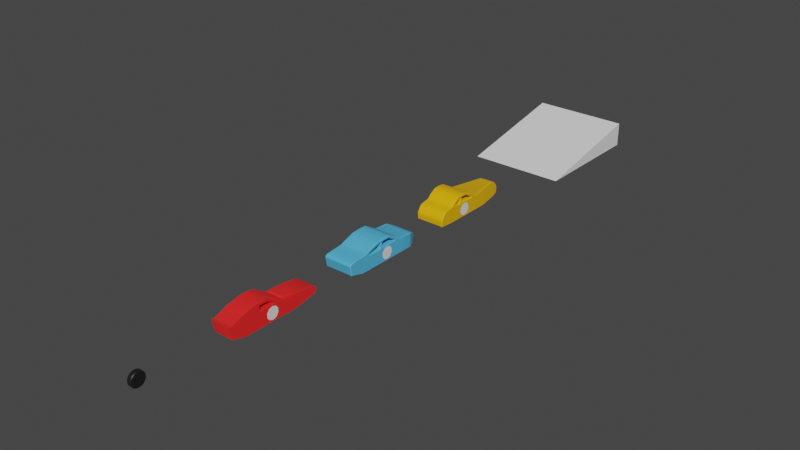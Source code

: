 # Source: rc_cars.blend  (saved by Blender 2.82.7; exported with 4.5.12 LTS)
import bpy
from mathutils import Matrix  # noqa: F401  (used for matrix-valued properties, if any)

bpy.ops.wm.read_factory_settings(use_empty=True)
scene = bpy.context.scene
scene.name = 'Scene'

# ---- collections
col_collection = bpy.data.collections.new('Collection'); scene.collection.children.link(col_collection)

# ---- materials (node trees are filled in below, after node groups)
mat_red = bpy.data.materials.new('red')
mat_red.use_transparent_shadow = False
mat_blue = bpy.data.materials.new('blue')
mat_blue.use_transparent_shadow = False
mat_yellow = bpy.data.materials.new('yellow')
mat_yellow.use_transparent_shadow = False
mat_wheel = bpy.data.materials.new('Wheel')
mat_wheel.alpha_threshold = 0.0
mat_wheel.use_transparent_shadow = False
mat_wheel.line_color = (0.0, 0.0, 0.0, 1.0)
mat_number = bpy.data.materials.new('number')
mat_number.use_transparent_shadow = False

# ---- node groups
ng_auto_smooth = bpy.data.node_groups.new('Auto Smooth', 'GeometryNodeTree')
_s = ng_auto_smooth.interface.new_socket(name='Geometry', in_out='OUTPUT', socket_type='NodeSocketGeometry')
_s = ng_auto_smooth.interface.new_socket(name='Geometry', in_out='INPUT', socket_type='NodeSocketGeometry')
_s = ng_auto_smooth.interface.new_socket(name='Angle', in_out='INPUT', socket_type='NodeSocketFloat')
_s.subtype = 'ANGLE'
_s.min_value = 0.0
_s.max_value = 3.142
ng_auto_smooth.is_modifier = True
_N = ng_auto_smooth.nodes; _L = ng_auto_smooth.links
n0 = _N.new('NodeGroupOutput'); n0.name = 'Group Output'; n0.location = (480, -100)
n1 = _N.new('NodeGroupInput'); n1.name = 'Group Input'; n1.location = (-420, -300)
n2 = _N.new('NodeGroupInput'); n2.name = 'Group Input.001'; n2.location = (-60, -100)
n3 = _N.new('GeometryNodeSetShadeSmooth'); n3.name = 'Set Shade Smooth'; n3.location = (120, -100)
n3.domain = 'EDGE'
n4 = _N.new('GeometryNodeSetShadeSmooth'); n4.name = 'Set Shade Smooth.001'; n4.location = (300, -100)
n5 = _N.new('GeometryNodeInputMeshEdgeAngle'); n5.name = 'Edge Angle'; n5.location = (-420, -220)
n6 = _N.new('GeometryNodeInputEdgeSmooth'); n6.name = 'Is Edge Smooth'; n6.location = (-60, -160)
n7 = _N.new('GeometryNodeInputShadeSmooth'); n7.name = 'Is Face Smooth'; n7.location = (-240, -340)
n8 = _N.new('FunctionNodeBooleanMath'); n8.name = 'Boolean Math'; n8.location = (-60, -220)
n9 = _N.new('FunctionNodeCompare'); n9.name = 'Compare'; n9.location = (-240, -180)
n9.operation = 'LESS_EQUAL'
_L.new(n5.outputs[0], n9.inputs[0])
_L.new(n4.outputs[0], n0.inputs[0])
_L.new(n1.outputs[1], n9.inputs[1])
_L.new(n9.outputs[0], n8.inputs[0])
_L.new(n7.outputs[0], n8.inputs[1])
_L.new(n2.outputs[0], n3.inputs[0])
_L.new(n6.outputs[0], n3.inputs[1])
_L.new(n3.outputs[0], n4.inputs[0])
_L.new(n8.outputs[0], n3.inputs[2])
n0.is_active_output = True

# ---- material node trees
mat_red.use_nodes = True; mat_red.node_tree.nodes.clear()
_N = mat_red.node_tree.nodes; _L = mat_red.node_tree.links
n0 = _N.new('ShaderNodeOutputMaterial'); n0.name = 'Material Output'; n0.location = (300, 300)
n1 = _N.new('ShaderNodeBsdfPrincipled'); n1.name = 'Principled BSDF'; n1.location = (10, 300)
n1.distribution = 'GGX'
n1.subsurface_method = 'BURLEY'
n1.inputs[0].default_value = (1.0, 0.02, 0.02, 1.0)
n1.inputs[3].default_value = 1.45
n1.inputs[27].default_value = (0.0, 0.0, 0.0, 1.0)
n1.inputs[28].default_value = 1.0
_L.new(n1.outputs[0], n0.inputs[0])
n0.is_active_output = True
mat_blue.use_nodes = True; mat_blue.node_tree.nodes.clear()
_N = mat_blue.node_tree.nodes; _L = mat_blue.node_tree.links
n0 = _N.new('ShaderNodeOutputMaterial'); n0.name = 'Material Output'; n0.location = (300, 300)
n1 = _N.new('ShaderNodeBsdfPrincipled'); n1.name = 'Principled BSDF'; n1.location = (10, 300)
n1.distribution = 'GGX'
n1.subsurface_method = 'BURLEY'
n1.inputs[0].default_value = (0.08844, 0.4736, 0.7991, 1.0)
n1.inputs[3].default_value = 1.45
n1.inputs[27].default_value = (0.0, 0.0, 0.0, 1.0)
n1.inputs[28].default_value = 1.0
_L.new(n1.outputs[0], n0.inputs[0])
n0.is_active_output = True
mat_yellow.use_nodes = True; mat_yellow.node_tree.nodes.clear()
_N = mat_yellow.node_tree.nodes; _L = mat_yellow.node_tree.links
n0 = _N.new('ShaderNodeOutputMaterial'); n0.name = 'Material Output'; n0.location = (300, 300)
n1 = _N.new('ShaderNodeBsdfPrincipled'); n1.name = 'Principled BSDF'; n1.location = (10, 300)
n1.distribution = 'GGX'
n1.subsurface_method = 'BURLEY'
n1.inputs[0].default_value = (0.884, 0.4512, 0.0, 1.0)
n1.inputs[3].default_value = 1.45
n1.inputs[27].default_value = (0.0, 0.0, 0.0, 1.0)
n1.inputs[28].default_value = 1.0
_L.new(n1.outputs[0], n0.inputs[0])
n0.is_active_output = True
mat_wheel.use_nodes = True; mat_wheel.node_tree.nodes.clear()
_N = mat_wheel.node_tree.nodes; _L = mat_wheel.node_tree.links
n0 = _N.new('ShaderNodeOutputMaterial'); n0.name = 'Material Output'; n0.location = (300, 300)
n1 = _N.new('ShaderNodeBsdfPrincipled'); n1.name = 'Principled BSDF'; n1.location = (10, 300)
n1.distribution = 'GGX'
n1.subsurface_method = 'BURLEY'
n1.inputs[0].default_value = (0.01103, 0.01103, 0.01103, 1.0)
n1.inputs[2].default_value = 0.4
n1.inputs[3].default_value = 1.45
n1.inputs[27].default_value = (0.0, 0.0, 0.0, 1.0)
n1.inputs[28].default_value = 1.0
_L.new(n1.outputs[0], n0.inputs[0])
n0.is_active_output = True
mat_number.use_nodes = True; mat_number.node_tree.nodes.clear()
_N = mat_number.node_tree.nodes; _L = mat_number.node_tree.links
n0 = _N.new('ShaderNodeOutputMaterial'); n0.name = 'Material Output'; n0.location = (300, 300)
n1 = _N.new('ShaderNodeBsdfPrincipled'); n1.name = 'Principled BSDF'; n1.location = (10, 300)
n1.distribution = 'GGX'
n1.subsurface_method = 'BURLEY'
n1.inputs[3].default_value = 1.45
n1.inputs[27].default_value = (0.0, 0.0, 0.0, 1.0)
n1.inputs[28].default_value = 1.0
_L.new(n1.outputs[0], n0.inputs[0])
n0.is_active_output = True

# ---- world
world_world = bpy.data.worlds.new('World'); scene.world = world_world
world_world.use_nodes = True; world_world.node_tree.nodes.clear()
_N = world_world.node_tree.nodes; _L = world_world.node_tree.links
n0 = _N.new('ShaderNodeOutputWorld'); n0.name = 'World Output'; n0.location = (300, 300)
n1 = _N.new('ShaderNodeBackground'); n1.name = 'Background'; n1.location = (10, 300)
n1.inputs[0].default_value = (0.05088, 0.05088, 0.05088, 1.0)
_L.new(n1.outputs[0], n0.inputs[0])
n0.is_active_output = True
world_world.color = (0.05088, 0.05088, 0.05088)
world_world.use_sun_shadow = False
world_world.sun_shadow_jitter_overblur = 0.0

# ---- meshes
me_cube_001 = bpy.data.meshes.new('Cube.001')
me_cube_001.from_pydata([(0.8202, -3.07, -0.4067), (0.8202, -3.265, 0.6629), (0.8202, 4.652, -0.256), (0.8202, 4.652, 0.144), (0.8202, 2.753, -0.7254), (0.8202, 2.753, 0.4924), (0.8202, 4.487, -0.3852), (0.8202, 4.437, 0.2876), (0.8202, 0.2889, 1.275), (0.8202, 0.9136, -0.7254), (0.8202, -1.921, 1.048), (0.8202, -1.921, -0.7254), (0.8202, -0.8161, -0.7254), (0.8202, -0.8161, 1.275), (0.8202, -3.07, 0.6006), (0.8202, 1.521, -0.7254), (0.8202, 1.536, 0.5176), (0.8202, 0.218, 0.9948), (0.8202, 0.8821, 0.6013), (0.8202, -0.576, -0.7254), (0.8202, -0.5543, 0.5865), (0.8202, -0.5396, 1.024), (0.8202, -0.2622, 1.294), (0.8202, 4.739, 0.001611), (0.8202, 4.739, -0.1136), (-0.8202, -3.07, -0.4067), (-0.8202, -3.265, 0.6629), (-0.8202, 4.652, -0.256), (-0.8202, 4.652, 0.144), (-0.8202, 2.753, -0.7254), (-0.8202, 2.753, 0.4924), (-0.8202, 4.487, -0.3852), (-0.8202, 4.437, 0.2876), (-0.8202, 0.2889, 1.275), (-0.8202, 0.9136, -0.7254), (-0.8202, -1.921, 1.048), (-0.8202, -1.921, -0.7254), (-0.8202, -0.8161, -0.7254), (-0.8202, -0.8161, 1.275), (-0.8202, -3.07, 0.6006), (-0.8202, 1.521, -0.7254), (-0.8202, 1.536, 0.5176), (-0.8202, 0.218, 0.9948), (-0.8202, 0.8821, 0.6013), (-0.8202, -0.576, -0.7254), (-0.8202, -0.5543, 0.5865), (-0.8202, -0.5396, 1.024), (-0.8202, -0.2622, 1.294), (-0.8202, 4.739, 0.001611), (-0.8202, 4.739, -0.1136), (-0.6445, 1.669, 0.618), (0.6445, 1.669, 0.618), (-0.6445, 2.625, 0.5982), (0.6445, 2.625, 0.5982), (-0.6445, 1.666, 0.5149), (-0.6445, 2.622, 0.4951), (0.6445, 1.666, 0.5149), (0.6445, 2.622, 0.4951)], [], [(0, 14, 1), (6, 7, 5, 4), (2, 3, 7, 6), (15, 16, 8, 17, 18, 9), (12, 13, 10, 11), (19, 20, 21, 22, 13, 12), (11, 10, 14, 0), (4, 5, 16, 15), (9, 18, 20, 19), (21, 17, 8, 22), (3, 2, 24, 23), (25, 26, 39), (31, 29, 30, 32), (27, 31, 32, 28), (40, 34, 43, 42, 33, 41), (37, 36, 35, 38), (44, 37, 38, 47, 46, 45), (36, 25, 39, 35), (29, 40, 41, 30), (34, 44, 45, 43), (46, 47, 33, 42), (28, 48, 49, 27), (24, 49, 48, 23), (13, 38, 35, 10), (12, 37, 44, 19), (9, 34, 40, 15), (18, 43, 45, 20), (4, 29, 31, 6), (41, 16, 56, 54), (11, 36, 37, 12), (17, 42, 43, 18), (3, 28, 32, 7), (6, 31, 27, 2), (22, 47, 38, 13), (21, 46, 42, 17), (0, 25, 36, 11), (14, 39, 26, 1), (16, 41, 33, 8), (1, 26, 25, 0), (10, 35, 39, 14), (2, 27, 49, 24), (19, 44, 34, 9), (15, 40, 29, 4), (20, 45, 46, 21), (8, 33, 47, 22), (54, 56, 51, 50), (23, 48, 28, 3), (55, 54, 50, 52), (16, 5, 57, 56), (56, 57, 53, 51), (51, 53, 52, 50), (5, 7, 32, 30), (5, 30, 55, 57), (57, 55, 52, 53), (30, 41, 54, 55)])
me_cube_001.polygons.foreach_set('use_smooth', [True] * 55)
_uv = me_cube_001.uv_layers.new(name='UVMap')
_uv.uv.foreach_set('vector', [0.1942, 0.02301, 0.07917, 0.02301, 0.07206, 0.0, 0.1918, 0.9168, 0.1149, 0.9108, 0.09153, 0.7117, 0.2306, 0.7117, 0.177, 0.9363, 0.1313, 0.9363, 0.1149, 0.9108, 0.1918, 0.9168, 0.2306, 0.566, 0.08866, 0.5678, 0.002208, 0.4203, 0.03415, 0.4119, 0.0791, 0.4904, 0.2306, 0.4942, 0.2306, 0.2896, 0.002208, 0.2896, 0.02805, 0.1589, 0.2306, 0.1589, 0.2306, 0.318, 0.08078, 0.3206, 0.03078, 0.3223, 0.0, 0.3551, 0.002208, 0.2896, 0.2306, 0.2896, 0.2306, 0.1589, 0.02805, 0.1589, 0.07917, 0.02301, 0.1942, 0.02301, 0.2306, 0.7117, 0.09153, 0.7117, 0.08866, 0.5678, 0.2306, 0.566, 0.2306, 0.4942, 0.0791, 0.4904, 0.08078, 0.3206, 0.2306, 0.318, 0.03078, 0.3223, 0.03415, 0.4119, 0.002208, 0.4203, 0.0, 0.3551, 0.1313, 0.9363, 0.177, 0.9363, 0.1607, 0.9465, 0.1476, 0.9465, 0.267, 0.02301, 0.3892, 0.0, 0.3821, 0.02301, 0.2695, 0.9168, 0.2306, 0.7117, 0.3697, 0.7117, 0.3463, 0.9108, 0.2842, 0.9363, 0.2695, 0.9168, 0.3463, 0.9108, 0.3299, 0.9363, 0.2306, 0.566, 0.2306, 0.4203, 0.3821, 0.4904, 0.4271, 0.4119, 0.459, 0.4203, 0.3726, 0.5678, 0.2306, 0.2896, 0.2306, 0.1589, 0.4332, 0.1589, 0.459, 0.2896, 0.2306, 0.3549, 0.2306, 0.2896, 0.459, 0.2896, 0.4612, 0.3551, 0.4305, 0.3223, 0.3805, 0.3206, 0.2306, 0.1589, 0.267, 0.02301, 0.3821, 0.02301, 0.4332, 0.1589, 0.2306, 0.7117, 0.2306, 0.566, 0.3726, 0.5678, 0.3697, 0.7117, 0.2306, 0.4203, 0.2306, 0.3549, 0.3805, 0.3206, 0.3821, 0.4904, 0.4305, 0.3223, 0.4612, 0.3551, 0.459, 0.4203, 0.4271, 0.4119, 0.3299, 0.9363, 0.3137, 0.9465, 0.3005, 0.9465, 0.2842, 0.9363, 0.9023, 0.9285, 0.9023, 0.7345, 0.9155, 0.7345, 0.9155, 0.9285, 0.4612, 0.6462, 0.6486, 0.6462, 0.6486, 0.777, 0.4612, 0.777, 0.8359, 0.6489, 0.6486, 0.6489, 0.6486, 0.5836, 0.8359, 0.6205, 0.8359, 0.4446, 0.6486, 0.5184, 0.6486, 0.3729, 0.8359, 0.3729, 1.0, 0.0, 1.0, 0.194, 0.8359, 0.194, 0.8359, 2.82e-08, 0.8359, 0.2275, 0.6486, 0.2275, 0.6486, 0.02038, 0.8359, 0.02038, 0.6486, 0.3684, 0.4612, 0.3684, 0.4813, 0.353, 0.6285, 0.353, 0.8359, 0.7793, 0.6486, 0.7793, 0.6486, 0.6489, 0.8359, 0.6489, 0.9091, 0.194, 0.9091, 0.388, 0.8359, 0.388, 0.8359, 0.194, 0.4612, 0.0, 0.6486, 0.0, 0.6486, 0.02545, 0.4612, 0.02545, 0.8359, 0.02038, 0.6486, 0.02038, 0.6486, 0.0, 0.8359, 0.0, 0.4612, 0.5807, 0.6486, 0.5807, 0.6486, 0.6462, 0.4612, 0.6462, 0.9953, 0.194, 0.9953, 0.388, 0.9091, 0.388, 0.9091, 0.194, 0.8359, 0.9128, 0.6486, 0.9128, 0.6486, 0.7793, 0.8359, 0.7793, 0.4612, 0.9131, 0.6486, 0.9131, 0.6486, 0.9361, 0.4612, 0.9361, 0.4612, 0.3684, 0.6486, 0.3684, 0.6486, 0.5155, 0.4612, 0.5155, 0.9595, 0.388, 0.9595, 0.582, 0.8359, 0.582, 0.8359, 0.388, 0.4612, 0.777, 0.6486, 0.777, 0.6486, 0.9131, 0.4612, 0.9131, 0.886, 0.9285, 0.886, 0.7345, 0.9023, 0.7345, 0.9023, 0.9285, 0.8359, 0.6205, 0.6486, 0.5836, 0.6486, 0.5184, 0.8359, 0.4446, 0.8359, 0.3729, 0.6486, 0.3729, 0.6486, 0.2275, 0.8359, 0.2275, 0.886, 0.7345, 0.886, 0.9285, 0.8359, 0.9285, 0.8359, 0.7345, 0.4612, 0.5155, 0.6486, 0.5155, 0.6486, 0.5807, 0.4612, 0.5807, 0.9434, 0.8869, 0.9434, 0.7345, 0.9551, 0.7345, 0.9551, 0.8869, 0.9155, 0.9285, 0.9155, 0.7345, 0.9316, 0.7345, 0.9316, 0.9285, 0.9569, 0.582, 0.9569, 0.6951, 0.9451, 0.6951, 0.9451, 0.582, 0.4612, 0.3684, 0.4612, 0.2245, 0.4813, 0.2399, 0.4813, 0.353, 0.9316, 1.0, 0.9316, 0.8869, 0.9434, 0.8869, 0.9434, 1.0, 0.8359, 0.582, 0.9451, 0.582, 0.9451, 0.7345, 0.8359, 0.7345, 0.4612, 0.2245, 0.4612, 0.02545, 0.6486, 0.02545, 0.6486, 0.2245, 0.4612, 0.2245, 0.6486, 0.2245, 0.6285, 0.2399, 0.4813, 0.2399, 0.9316, 0.8869, 0.9316, 0.7345, 0.9434, 0.7345, 0.9434, 0.8869, 0.6486, 0.2245, 0.6486, 0.3684, 0.6285, 0.353, 0.6285, 0.2399])
me_cube_001.materials.append(mat_red)
me_cube_001.use_remesh_fix_poles = True
me_cube_001.use_remesh_preserve_attributes = False
me_cube_001.use_mirror_vertex_groups = False
me_cube_001.update()
me_cube_002 = bpy.data.meshes.new('Cube.002')
me_cube_002.from_pydata([(1.21, -3.07, -0.4067), (1.21, -3.233, 0.4654), (0.8068, 4.26, -0.5224), (0.8068, 4.26, 0.05538), (1.21, 3.447, -0.7254), (1.21, 3.447, 0.4924), (0.961, 4.021, -0.709), (0.961, 3.948, 0.2628), (1.21, 1.063, 1.243), (1.21, 1.859, -0.7254), (1.21, -2.312, 0.6798), (1.21, -1.921, -0.7254), (1.21, -0.4323, -0.7254), (1.21, -0.3093, 1.196), (1.21, -3.07, 0.6006), (1.21, 2.329, -0.7254), (1.21, 2.232, 0.5624), (1.21, 0.961, 1.005), (1.21, 1.69, 0.6013), (1.21, -0.2636, -0.7254), (1.21, 0.2871, 0.5718), (1.21, 0.3019, 1.01), (1.21, 0.4043, 1.25), (0.8068, 4.384, -0.1503), (0.8068, 4.384, -0.3167), (-1.21, -3.07, -0.4067), (-1.21, -3.233, 0.4654), (-0.8068, 4.26, -0.5224), (-0.8068, 4.26, 0.05538), (-1.21, 3.447, -0.7254), (-1.21, 3.447, 0.4924), (-0.961, 4.021, -0.709), (-0.961, 3.948, 0.2628), (-1.21, 1.063, 1.243), (-1.21, 1.859, -0.7254), (-1.21, -2.312, 0.6798), (-1.21, -1.921, -0.7254), (-1.21, -0.4323, -0.7254), (-1.21, -0.3093, 1.196), (-1.21, -3.07, 0.6006), (-1.21, 2.329, -0.7254), (-1.21, 2.232, 0.5624), (-1.21, 0.961, 1.005), (-1.21, 1.69, 0.6013), (-1.21, -0.2636, -0.7254), (-1.21, 0.2871, 0.5718), (-1.21, 0.3019, 1.01), (-1.21, 0.4043, 1.25), (-0.8068, 4.384, -0.1503), (-0.8068, 4.384, -0.3167), (1.21, -1.565, 0.7407), (1.21, -1.369, -0.7254), (-1.21, -1.565, 0.7407), (-1.21, -1.369, -0.7254), (1.21, -1.092, -0.7254), (-1.21, -1.092, -0.7254), (1.21, -1.138, 0.9067), (-1.21, -1.138, 0.9067), (1.21, 0.08497, 0.9959), (1.21, 0.07869, 0.5497), (-1.21, 0.08497, 0.9959), (-1.21, 0.07869, 0.5497), (1.21, -1.132, 0.6538), (1.21, -1.13, 0.5133), (-1.21, -1.13, 0.5133), (-1.21, -1.132, 0.6538)], [], [(0, 14, 1), (6, 7, 5, 4), (2, 3, 7, 6), (15, 16, 8, 17, 18, 9), (51, 50, 10, 11), (19, 20, 21, 22, 13, 58, 59, 12), (11, 10, 14, 0), (4, 5, 16, 15), (9, 18, 20, 19), (21, 17, 8, 22), (3, 2, 24, 23), (25, 26, 39), (31, 29, 30, 32), (27, 31, 32, 28), (40, 34, 43, 42, 33, 41), (53, 36, 35, 52), (44, 37, 61, 60, 38, 47, 46, 45), (36, 25, 39, 35), (29, 40, 41, 30), (34, 44, 45, 43), (46, 47, 33, 42), (28, 48, 49, 27), (24, 49, 48, 23), (50, 52, 35, 10), (12, 37, 44, 19), (9, 34, 40, 15), (18, 43, 45, 20), (4, 29, 31, 6), (5, 30, 41, 16), (54, 55, 37, 12), (17, 42, 43, 18), (3, 28, 32, 7), (6, 31, 27, 2), (22, 47, 38, 13), (21, 46, 42, 17), (0, 25, 36, 11), (14, 39, 26, 1), (16, 41, 33, 8), (1, 26, 25, 0), (10, 35, 39, 14), (2, 27, 49, 24), (19, 44, 34, 9), (15, 40, 29, 4), (20, 45, 46, 21), (8, 33, 47, 22), (7, 32, 30, 5), (23, 48, 28, 3), (11, 36, 53, 51), (56, 57, 52, 50), (55, 53, 52, 57, 65, 64), (54, 63, 62, 56, 50, 51), (58, 13, 56, 62), (60, 65, 57, 38), (13, 38, 57, 56), (51, 53, 55, 54), (37, 55, 64, 61), (59, 58, 60, 61), (12, 59, 63, 54), (65, 60, 58, 62), (64, 63, 59, 61), (62, 63, 64, 65)])
me_cube_002.polygons.foreach_set('use_smooth', [True] * 61)
_uv = me_cube_002.uv_layers.new(name='UVMap')
_uv.uv.foreach_set('vector', [0.1942, 0.02431, 0.07917, 0.02431, 0.07206, 0.0, 0.1918, 0.9686, 0.1149, 0.9623, 0.09153, 0.7519, 0.2306, 0.7519, 0.177, 0.9892, 0.1313, 0.9892, 0.1149, 0.9623, 0.1918, 0.9686, 0.2306, 0.598, 0.08866, 0.5999, 0.002208, 0.444, 0.03415, 0.4352, 0.0791, 0.5182, 0.2306, 0.444, 0.2306, 0.2369, 0.01513, 0.2369, 0.02805, 0.1679, 0.2306, 0.1679, 0.2306, 0.375, 0.08078, 0.3387, 0.03078, 0.3405, 0.0, 0.3752, 0.002208, 0.306, 0.07835, 0.306, 0.1545, 0.306, 0.2306, 0.306, 0.2306, 0.1679, 0.02805, 0.1679, 0.07917, 0.02431, 0.1942, 0.02431, 0.2306, 0.7519, 0.09153, 0.7519, 0.08866, 0.5999, 0.2306, 0.598, 0.2306, 0.444, 0.0791, 0.5182, 0.08078, 0.3387, 0.2306, 0.375, 0.03078, 0.3405, 0.03415, 0.4352, 0.002208, 0.444, 0.0, 0.3752, 0.1313, 0.9892, 0.177, 0.9892, 0.1607, 1.0, 0.1476, 1.0, 0.267, 0.02431, 0.3892, 0.0, 0.3821, 0.02431, 0.2695, 0.9686, 0.2306, 0.7519, 0.3697, 0.7519, 0.3463, 0.9623, 0.2842, 0.9892, 0.2695, 0.9686, 0.3463, 0.9623, 0.3299, 0.9892, 0.2306, 0.598, 0.2306, 0.444, 0.3821, 0.5182, 0.4271, 0.4352, 0.459, 0.444, 0.3726, 0.5999, 0.2306, 0.2369, 0.2306, 0.1679, 0.4332, 0.1679, 0.4461, 0.2369, 0.2306, 0.375, 0.2306, 0.306, 0.3068, 0.306, 0.3829, 0.306, 0.459, 0.306, 0.4612, 0.3752, 0.4305, 0.3405, 0.3805, 0.3387, 0.2306, 0.1679, 0.267, 0.02431, 0.3821, 0.02431, 0.4332, 0.1679, 0.2306, 0.7519, 0.2306, 0.598, 0.3726, 0.5999, 0.3697, 0.7519, 0.2306, 0.444, 0.2306, 0.375, 0.3805, 0.3387, 0.3821, 0.5182, 0.4305, 0.3405, 0.4612, 0.3752, 0.459, 0.444, 0.4271, 0.4352, 0.3299, 0.9892, 0.3137, 1.0, 0.3005, 1.0, 0.2842, 0.9892, 0.9023, 0.8199, 0.9023, 0.6149, 0.9155, 0.6149, 0.9155, 0.8199, 0.4612, 0.7501, 0.6486, 0.7501, 0.6486, 0.8194, 0.4612, 0.8194, 0.8359, 0.6855, 0.6486, 0.6855, 0.6486, 0.6166, 0.8359, 0.6166, 0.8359, 0.5477, 0.6486, 0.5477, 0.6486, 0.394, 0.8359, 0.394, 1.0, 0.0, 1.0, 0.205, 0.8359, 0.205, 0.8359, 2.979e-08, 0.8359, 0.2403, 0.6486, 0.2403, 0.6486, 0.02153, 0.8359, 0.02153, 0.4612, 0.2366, 0.6486, 0.2366, 0.6486, 0.3886, 0.4612, 0.3886, 0.8359, 0.72, 0.6486, 0.72, 0.6486, 0.6855, 0.8359, 0.6855, 0.9091, 0.205, 0.9091, 0.4099, 0.8359, 0.4099, 0.8359, 0.205, 0.4612, 0.0, 0.6486, 0.0, 0.6486, 0.02666, 0.4612, 0.02666, 0.8359, 0.02153, 0.6486, 0.02153, 0.6486, 0.0, 0.8359, 0.0, 0.4612, 0.6116, 0.6486, 0.6116, 0.6486, 0.6809, 0.4612, 0.6809, 0.9953, 0.205, 0.9953, 0.4099, 0.9091, 0.4099, 0.9091, 0.205, 0.8359, 0.9644, 0.6486, 0.9644, 0.6486, 0.8234, 0.8359, 0.8234, 0.4612, 0.9639, 0.6486, 0.9639, 0.6486, 0.9881, 0.4612, 0.9881, 0.4612, 0.3886, 0.6486, 0.3886, 0.6486, 0.5428, 0.4612, 0.5428, 0.9601, 0.4099, 0.9601, 0.6149, 0.8359, 0.6149, 0.8359, 0.4099, 0.4612, 0.8194, 0.6486, 0.8194, 0.6486, 0.9639, 0.4612, 0.9639, 0.886, 0.8199, 0.886, 0.6149, 0.9023, 0.6149, 0.9023, 0.8199, 0.8359, 0.6166, 0.6486, 0.6166, 0.6486, 0.5477, 0.8359, 0.5477, 0.8359, 0.394, 0.6486, 0.394, 0.6486, 0.2403, 0.8359, 0.2403, 0.886, 0.6149, 0.886, 0.8199, 0.8359, 0.8199, 0.8359, 0.6149, 0.4612, 0.5428, 0.6486, 0.5428, 0.6486, 0.6116, 0.4612, 0.6116, 0.4612, 0.02666, 0.6486, 0.02666, 0.6486, 0.2366, 0.4612, 0.2366, 0.9155, 0.8199, 0.9155, 0.6149, 0.9316, 0.6149, 0.9316, 0.8199, 0.8359, 0.8234, 0.6486, 0.8234, 0.6486, 0.7544, 0.8359, 0.7544, 0.4612, 0.7155, 0.6486, 0.7155, 0.6486, 0.7501, 0.4612, 0.7501, 0.2306, 0.2715, 0.2306, 0.2369, 0.4461, 0.2369, 0.4526, 0.2715, 0.3786, 0.2715, 0.3046, 0.2715, 0.2306, 0.2715, 0.1566, 0.2715, 0.08265, 0.2715, 0.008669, 0.2715, 0.01513, 0.2369, 0.2306, 0.2369, 0.07835, 0.306, 0.002208, 0.306, 0.008669, 0.2715, 0.08265, 0.2715, 0.3829, 0.306, 0.3786, 0.2715, 0.4526, 0.2715, 0.459, 0.306, 0.4612, 0.6809, 0.6486, 0.6809, 0.6486, 0.7155, 0.4612, 0.7155, 0.8359, 0.7544, 0.6486, 0.7544, 0.6486, 0.72, 0.8359, 0.72, 0.2306, 0.306, 0.2306, 0.2715, 0.3046, 0.2715, 0.3068, 0.306, 0.1545, 0.306, 0.07835, 0.306, 0.3829, 0.306, 0.3068, 0.306, 0.2306, 0.306, 0.1545, 0.306, 0.1566, 0.2715, 0.2306, 0.2715, 0.3786, 0.2715, 0.3829, 0.306, 0.07835, 0.306, 0.08265, 0.2715, 0.3046, 0.2715, 0.1566, 0.2715, 0.1545, 0.306, 0.3068, 0.306, 0.08265, 0.2715, 0.1566, 0.2715, 0.3046, 0.2715, 0.3786, 0.2715])
me_cube_002.materials.append(mat_blue)
me_cube_002.use_remesh_fix_poles = True
me_cube_002.use_remesh_preserve_attributes = False
me_cube_002.use_mirror_vertex_groups = False
me_cube_002.update()
me_cube_003 = bpy.data.meshes.new('Cube.003')
me_cube_003.from_pydata([(1.21, -3.019, -0.6309), (1.21, -3.079, -0.05985), (0.5717, 5.087, -0.5224), (0.4096, 5.087, 0.05538), (0.8577, 4.275, -0.7254), (0.5653, 4.275, 0.4924), (0.681, 4.849, -0.709), (0.4488, 4.776, 0.2628), (1.21, 0.08486, 1.264), (1.21, 1.097, -0.7254), (1.21, -2.472, 0.5892), (1.21, -1.921, -0.7254), (1.21, -0.8474, -0.7254), (1.21, -0.9578, 1.297), (1.21, -2.773, 0.4431), (1.21, 2.329, -0.7254), (1.21, 1.254, 0.5843), (1.21, -0.01743, 1.027), (1.21, 0.7114, 0.6232), (1.21, -0.6787, -0.7254), (1.21, -0.5518, 0.6219), (1.21, -0.537, 1.07), (1.21, -0.4365, 1.33), (0.3941, 5.212, -0.1503), (0.5177, 5.212, -0.3167), (-1.21, -3.019, -0.6309), (-1.21, -3.079, -0.05985), (-0.5717, 5.087, -0.5224), (-0.4096, 5.087, 0.05538), (-0.8577, 4.275, -0.7254), (-0.5653, 4.275, 0.4924), (-0.681, 4.849, -0.709), (-0.4488, 4.776, 0.2628), (-1.21, 0.08486, 1.264), (-1.21, 1.097, -0.7254), (-1.21, -2.472, 0.5892), (-1.21, -1.921, -0.7254), (-1.21, -0.8474, -0.7254), (-1.21, -0.9578, 1.297), (-1.21, -2.773, 0.4431), (-1.21, 2.329, -0.7254), (-1.21, 1.254, 0.5843), (-1.21, -0.01743, 1.027), (-1.21, 0.7114, 0.6232), (-1.21, -0.6787, -0.7254), (-1.21, -0.5518, 0.6219), (-1.21, -0.537, 1.07), (-1.21, -0.4365, 1.33), (-0.3941, 5.212, -0.1503), (-0.5177, 5.212, -0.3167), (1.21, -1.828, 0.6702), (1.21, -1.369, -0.7254), (-1.21, -1.828, 0.6702), (-1.21, -1.369, -0.7254), (1.21, -1.092, -0.7254), (-1.21, -1.092, -0.7254), (1.21, -1.467, 0.9985), (-1.21, -1.467, 0.9985), (1.21, -0.7539, 1.057), (1.21, -0.7602, 0.6105), (-1.21, -0.7539, 1.057), (-1.21, -0.7602, 0.6105), (1.21, -1.303, 0.7525), (1.21, -1.301, 0.612), (-1.21, -1.301, 0.612), (-1.21, -1.303, 0.7525)], [], [(0, 14, 1), (6, 7, 5, 4), (2, 3, 7, 6), (15, 16, 8, 17, 18, 9), (51, 50, 10, 11), (19, 20, 21, 22, 13, 58, 59, 12), (11, 10, 14, 0), (4, 5, 16, 15), (9, 18, 20, 19), (21, 17, 8, 22), (3, 2, 24, 23), (25, 26, 39), (31, 29, 30, 32), (27, 31, 32, 28), (40, 34, 43, 42, 33, 41), (53, 36, 35, 52), (44, 37, 61, 60, 38, 47, 46, 45), (36, 25, 39, 35), (29, 40, 41, 30), (34, 44, 45, 43), (46, 47, 33, 42), (28, 48, 49, 27), (24, 49, 48, 23), (50, 52, 35, 10), (12, 37, 44, 19), (9, 34, 40, 15), (18, 43, 45, 20), (4, 29, 31, 6), (5, 30, 41, 16), (54, 55, 37, 12), (17, 42, 43, 18), (3, 28, 32, 7), (6, 31, 27, 2), (22, 47, 38, 13), (21, 46, 42, 17), (0, 25, 36, 11), (14, 39, 26, 1), (16, 41, 33, 8), (1, 26, 25, 0), (10, 35, 39, 14), (2, 27, 49, 24), (19, 44, 34, 9), (15, 40, 29, 4), (20, 45, 46, 21), (8, 33, 47, 22), (7, 32, 30, 5), (23, 48, 28, 3), (11, 36, 53, 51), (56, 57, 52, 50), (55, 53, 52, 57, 65, 64), (54, 63, 62, 56, 50, 51), (58, 13, 56, 62), (60, 65, 57, 38), (13, 38, 57, 56), (51, 53, 55, 54), (37, 55, 64, 61), (59, 58, 60, 61), (12, 59, 63, 54), (65, 60, 58, 62), (64, 63, 59, 61), (62, 63, 64, 65)])
me_cube_003.polygons.foreach_set('use_smooth', [True] * 61)
_uv = me_cube_003.uv_layers.new(name='UVMap')
_uv.uv.foreach_set('vector', [0.1942, 0.02431, 0.07917, 0.02431, 0.07206, 0.0, 0.1918, 0.9686, 0.1149, 0.9623, 0.09153, 0.7519, 0.2306, 0.7519, 0.177, 0.9892, 0.1313, 0.9892, 0.1149, 0.9623, 0.1918, 0.9686, 0.2306, 0.598, 0.08866, 0.5999, 0.002208, 0.444, 0.03415, 0.4352, 0.0791, 0.5182, 0.2306, 0.444, 0.2306, 0.2369, 0.01513, 0.2369, 0.02805, 0.1679, 0.2306, 0.1679, 0.2306, 0.375, 0.08078, 0.3387, 0.03078, 0.3405, 0.0, 0.3752, 0.002208, 0.306, 0.07835, 0.306, 0.1545, 0.306, 0.2306, 0.306, 0.2306, 0.1679, 0.02805, 0.1679, 0.07917, 0.02431, 0.1942, 0.02431, 0.2306, 0.7519, 0.09153, 0.7519, 0.08866, 0.5999, 0.2306, 0.598, 0.2306, 0.444, 0.0791, 0.5182, 0.08078, 0.3387, 0.2306, 0.375, 0.03078, 0.3405, 0.03415, 0.4352, 0.002208, 0.444, 0.0, 0.3752, 0.1313, 0.9892, 0.177, 0.9892, 0.1607, 1.0, 0.1476, 1.0, 0.267, 0.02431, 0.3892, 0.0, 0.3821, 0.02431, 0.2695, 0.9686, 0.2306, 0.7519, 0.3697, 0.7519, 0.3463, 0.9623, 0.2842, 0.9892, 0.2695, 0.9686, 0.3463, 0.9623, 0.3299, 0.9892, 0.2306, 0.598, 0.2306, 0.444, 0.3821, 0.5182, 0.4271, 0.4352, 0.459, 0.444, 0.3726, 0.5999, 0.2306, 0.2369, 0.2306, 0.1679, 0.4332, 0.1679, 0.4461, 0.2369, 0.2306, 0.375, 0.2306, 0.306, 0.3068, 0.306, 0.3829, 0.306, 0.459, 0.306, 0.4612, 0.3752, 0.4305, 0.3405, 0.3805, 0.3387, 0.2306, 0.1679, 0.267, 0.02431, 0.3821, 0.02431, 0.4332, 0.1679, 0.2306, 0.7519, 0.2306, 0.598, 0.3726, 0.5999, 0.3697, 0.7519, 0.2306, 0.444, 0.2306, 0.375, 0.3805, 0.3387, 0.3821, 0.5182, 0.4305, 0.3405, 0.4612, 0.3752, 0.459, 0.444, 0.4271, 0.4352, 0.3299, 0.9892, 0.3137, 1.0, 0.3005, 1.0, 0.2842, 0.9892, 0.9023, 0.8199, 0.9023, 0.6149, 0.9155, 0.6149, 0.9155, 0.8199, 0.4612, 0.7501, 0.6486, 0.7501, 0.6486, 0.8194, 0.4612, 0.8194, 0.8359, 0.6855, 0.6486, 0.6855, 0.6486, 0.6166, 0.8359, 0.6166, 0.8359, 0.5477, 0.6486, 0.5477, 0.6486, 0.394, 0.8359, 0.394, 1.0, 0.0, 1.0, 0.205, 0.8359, 0.205, 0.8359, 2.979e-08, 0.8359, 0.2403, 0.6486, 0.2403, 0.6486, 0.02153, 0.8359, 0.02153, 0.4612, 0.2366, 0.6486, 0.2366, 0.6486, 0.3886, 0.4612, 0.3886, 0.8359, 0.72, 0.6486, 0.72, 0.6486, 0.6855, 0.8359, 0.6855, 0.9091, 0.205, 0.9091, 0.4099, 0.8359, 0.4099, 0.8359, 0.205, 0.4612, 0.0, 0.6486, 0.0, 0.6486, 0.02666, 0.4612, 0.02666, 0.8359, 0.02153, 0.6486, 0.02153, 0.6486, 0.0, 0.8359, 0.0, 0.4612, 0.6116, 0.6486, 0.6116, 0.6486, 0.6809, 0.4612, 0.6809, 0.9953, 0.205, 0.9953, 0.4099, 0.9091, 0.4099, 0.9091, 0.205, 0.8359, 0.9644, 0.6486, 0.9644, 0.6486, 0.8234, 0.8359, 0.8234, 0.4612, 0.9639, 0.6486, 0.9639, 0.6486, 0.9881, 0.4612, 0.9881, 0.4612, 0.3886, 0.6486, 0.3886, 0.6486, 0.5428, 0.4612, 0.5428, 0.9601, 0.4099, 0.9601, 0.6149, 0.8359, 0.6149, 0.8359, 0.4099, 0.4612, 0.8194, 0.6486, 0.8194, 0.6486, 0.9639, 0.4612, 0.9639, 0.886, 0.8199, 0.886, 0.6149, 0.9023, 0.6149, 0.9023, 0.8199, 0.8359, 0.6166, 0.6486, 0.6166, 0.6486, 0.5477, 0.8359, 0.5477, 0.8359, 0.394, 0.6486, 0.394, 0.6486, 0.2403, 0.8359, 0.2403, 0.886, 0.6149, 0.886, 0.8199, 0.8359, 0.8199, 0.8359, 0.6149, 0.4612, 0.5428, 0.6486, 0.5428, 0.6486, 0.6116, 0.4612, 0.6116, 0.4612, 0.02666, 0.6486, 0.02666, 0.6486, 0.2366, 0.4612, 0.2366, 0.9155, 0.8199, 0.9155, 0.6149, 0.9316, 0.6149, 0.9316, 0.8199, 0.8359, 0.8234, 0.6486, 0.8234, 0.6486, 0.7544, 0.8359, 0.7544, 0.4612, 0.7155, 0.6486, 0.7155, 0.6486, 0.7501, 0.4612, 0.7501, 0.2306, 0.2715, 0.2306, 0.2369, 0.4461, 0.2369, 0.4526, 0.2715, 0.3786, 0.2715, 0.3046, 0.2715, 0.2306, 0.2715, 0.1566, 0.2715, 0.08265, 0.2715, 0.008669, 0.2715, 0.01513, 0.2369, 0.2306, 0.2369, 0.07835, 0.306, 0.002208, 0.306, 0.008669, 0.2715, 0.08265, 0.2715, 0.3829, 0.306, 0.3786, 0.2715, 0.4526, 0.2715, 0.459, 0.306, 0.4612, 0.6809, 0.6486, 0.6809, 0.6486, 0.7155, 0.4612, 0.7155, 0.8359, 0.7544, 0.6486, 0.7544, 0.6486, 0.72, 0.8359, 0.72, 0.2306, 0.306, 0.2306, 0.2715, 0.3046, 0.2715, 0.3068, 0.306, 0.1545, 0.306, 0.07835, 0.306, 0.3829, 0.306, 0.3068, 0.306, 0.2306, 0.306, 0.1545, 0.306, 0.1566, 0.2715, 0.2306, 0.2715, 0.3786, 0.2715, 0.3829, 0.306, 0.07835, 0.306, 0.08265, 0.2715, 0.3046, 0.2715, 0.1566, 0.2715, 0.1545, 0.306, 0.3068, 0.306, 0.08265, 0.2715, 0.1566, 0.2715, 0.3046, 0.2715, 0.3786, 0.2715])
me_cube_003.materials.append(mat_yellow)
me_cube_003.use_remesh_fix_poles = True
me_cube_003.use_remesh_preserve_attributes = False
me_cube_003.use_mirror_vertex_groups = False
me_cube_003.update()
me_cylinder = bpy.data.meshes.new('Cylinder')
me_cylinder.from_pydata([(-0.1941, -1.118e-07, 0.6), (0.1941, -4.023e-08, 0.6), (-0.1941, 0.2296, 0.5543), (0.1941, 0.2296, 0.5543), (-0.1941, 0.4243, 0.4243), (0.1941, 0.4243, 0.4243), (-0.1941, 0.5543, 0.2296), (0.1941, 0.5543, 0.2296), (-0.1941, 0.6, -9.313e-10), (0.1941, 0.6, -7.246e-08), (-0.1941, 0.5543, -0.2296), (0.1941, 0.5543, -0.2296), (-0.1941, 0.4243, -0.4243), (0.1941, 0.4243, -0.4243), (-0.1941, 0.2296, -0.5543), (0.1941, 0.2296, -0.5543), (-0.1941, -4.47e-09, -0.6), (0.1941, 3.129e-08, -0.6), (-0.1941, -0.2296, -0.5543), (0.1941, -0.2296, -0.5543), (-0.1941, -0.4243, -0.4243), (0.1941, -0.4243, -0.4243), (-0.1941, -0.5543, -0.2296), (0.1941, -0.5543, -0.2296), (-0.1941, -0.6, 7.059e-08), (0.1941, -0.6, -9.313e-10), (-0.1941, -0.5543, 0.2296), (0.1941, -0.5543, 0.2296), (-0.1941, -0.4243, 0.4243), (0.1941, -0.4243, 0.4243), (-0.1941, -0.2296, 0.5543), (0.1941, -0.2296, 0.5543)], [], [(0, 1, 3, 2), (2, 3, 5, 4), (4, 5, 7, 6), (6, 7, 9, 8), (8, 9, 11, 10), (10, 11, 13, 12), (12, 13, 15, 14), (14, 15, 17, 16), (16, 17, 19, 18), (18, 19, 21, 20), (20, 21, 23, 22), (22, 23, 25, 24), (24, 25, 27, 26), (26, 27, 29, 28), (3, 1, 31, 29, 27, 25, 23, 21, 19, 17, 15, 13, 11, 9, 7, 5), (28, 29, 31, 30), (30, 31, 1, 0), (0, 2, 4, 6, 8, 10, 12, 14, 16, 18, 20, 22, 24, 26, 28, 30)])
me_cylinder.polygons.foreach_set('use_smooth', [True] * 18)
_uv = me_cylinder.uv_layers.new(name='UVMap')
_uv.uv.foreach_set('vector', [1.0, 0.5, 1.0, 1.0, 0.9375, 1.0, 0.9375, 0.5, 0.9375, 0.5, 0.9375, 1.0, 0.875, 1.0, 0.875, 0.5, 0.875, 0.5, 0.875, 1.0, 0.8125, 1.0, 0.8125, 0.5, 0.8125, 0.5, 0.8125, 1.0, 0.75, 1.0, 0.75, 0.5, 0.75, 0.5, 0.75, 1.0, 0.6875, 1.0, 0.6875, 0.5, 0.6875, 0.5, 0.6875, 1.0, 0.625, 1.0, 0.625, 0.5, 0.625, 0.5, 0.625, 1.0, 0.5625, 1.0, 0.5625, 0.5, 0.5625, 0.5, 0.5625, 1.0, 0.5, 1.0, 0.5, 0.5, 0.5, 0.5, 0.5, 1.0, 0.4375, 1.0, 0.4375, 0.5, 0.4375, 0.5, 0.4375, 1.0, 0.375, 1.0, 0.375, 0.5, 0.375, 0.5, 0.375, 1.0, 0.3125, 1.0, 0.3125, 0.5, 0.3125, 0.5, 0.3125, 1.0, 0.25, 1.0, 0.25, 0.5, 0.25, 0.5, 0.25, 1.0, 0.1875, 1.0, 0.1875, 0.5, 0.1875, 0.5, 0.1875, 1.0, 0.125, 1.0, 0.125, 0.5, 0.3418, 0.4717, 0.25, 0.49, 0.1582, 0.4717, 0.08029, 0.4197, 0.02827, 0.3418, 0.01, 0.25, 0.02827, 0.1582, 0.08029, 0.08029, 0.1582, 0.02827, 0.25, 0.01, 0.3418, 0.02827, 0.4197, 0.08029, 0.4717, 0.1582, 0.49, 0.25, 0.4717, 0.3418, 0.4197, 0.4197, 0.125, 0.5, 0.125, 1.0, 0.0625, 1.0, 0.0625, 0.5, 0.0625, 0.5, 0.0625, 1.0, 0.0, 1.0, 0.0, 0.5, 0.75, 0.49, 0.8418, 0.4717, 0.9197, 0.4197, 0.9717, 0.3418, 0.99, 0.25, 0.9717, 0.1582, 0.9197, 0.08029, 0.8418, 0.02827, 0.75, 0.01, 0.6582, 0.02827, 0.5803, 0.08029, 0.5283, 0.1582, 0.51, 0.25, 0.5283, 0.3418, 0.5803, 0.4197, 0.6582, 0.4717])
me_cylinder.materials.append(mat_wheel)
me_cylinder.use_remesh_fix_poles = True
me_cylinder.use_remesh_preserve_attributes = False
me_cylinder.use_mirror_vertex_groups = False
me_cylinder.update()
me_circle = bpy.data.meshes.new('Circle')
me_circle.from_pydata([(-4.849e-08, 1.57e-08, 0.5269), (2.765e-08, -0.3097, 0.4263), (6.111e-08, -0.5011, 0.1628), (2.971e-08, -0.5011, -0.1628), (-3.761e-09, -0.3097, -0.4263), (-4.849e-08, 6.177e-08, -0.5269), (-1.435e-07, 0.3097, -0.4263), (-1.769e-07, 0.5011, -0.1628), (-1.455e-07, 0.5011, 0.1628), (-1.121e-07, 0.3097, 0.4263)], [], [(1, 2, 3, 4, 5, 6, 7, 8, 9, 0)])
_uv = me_circle.uv_layers.new(name='UVMap')
_uv.uv.foreach_set('vector', [0.0, 0.0, 0.0, 0.0, 0.0, 0.0, 0.0, 0.0, 0.0, 0.0, 0.0, 0.0, 0.0, 0.0, 0.0, 0.0, 0.0, 0.0, 0.0, 0.0])
me_circle.materials.append(mat_number)
me_circle.use_remesh_fix_poles = True
me_circle.use_remesh_preserve_attributes = False
me_circle.use_mirror_vertex_groups = False
me_circle.update()
me_cube = bpy.data.meshes.new('Cube')
me_cube.from_pydata([(-4.0, -5.0, 0.0), (-4.0, -5.0, 0.0), (-4.0, 5.0, 0.0), (-4.0, 5.0, 2.0), (4.0, -5.0, 0.0), (4.0, -5.0, 0.0), (4.0, 5.0, 0.0), (4.0, 5.0, 2.0)], [], [(2, 3, 7, 6), (1, 3, 2, 0), (4, 5, 1, 0), (7, 5, 4, 6), (2, 6, 4, 0), (7, 3, 1, 5)])
_uv = me_cube.uv_layers.new(name='UVMap')
_uv.uv.foreach_set('vector', [0.375, 0.25, 0.625, 0.25, 0.625, 0.5, 0.375, 0.5, 0.625, 0.0, 0.625, 0.25, 0.375, 0.25, 0.375, 0.0, 0.375, 0.75, 0.625, 0.75, 0.625, 1.0, 0.375, 1.0, 0.625, 0.5, 0.625, 0.75, 0.375, 0.75, 0.375, 0.5, 0.125, 0.5, 0.375, 0.5, 0.375, 0.75, 0.125, 0.75, 0.625, 0.5, 0.875, 0.5, 0.875, 0.75, 0.625, 0.75])
me_cube.use_remesh_fix_poles = True
me_cube.use_remesh_preserve_attributes = False
me_cube.use_mirror_vertex_groups = False
me_cube.update()

# ---- objects
ob_car1 = bpy.data.objects.new('car1', me_cube_001)
ob_car2 = bpy.data.objects.new('car2', me_cube_002)
ob_car3 = bpy.data.objects.new('car3', me_cube_003)
ob_wheel = bpy.data.objects.new('wheel', me_cylinder)
ob_number_plate = bpy.data.objects.new('number_plate', me_circle)
ob_number_plate_001 = bpy.data.objects.new('number_plate.001', me_circle)
ob_number_plate_002 = bpy.data.objects.new('number_plate.002', me_circle)
ob_number_plate_003 = bpy.data.objects.new('number_plate.003', me_circle)
ob_number_plate_004 = bpy.data.objects.new('number_plate.004', me_circle)
ob_number_plate_005 = bpy.data.objects.new('number_plate.005', me_circle)
ob_ramp = bpy.data.objects.new('ramp', me_cube)

# ---- transforms, parenting, visibility, modifiers, constraints
ob_car1.location = (0.0, 0.0, 0.0)
ob_car1.lineart.crease_threshold = 0.0
_vg = ob_car1.vertex_groups.new(name='Group')
_vg = ob_car1.vertex_groups.new(name='bevel')
_vg.add([0, 1, 2, 3, 4, 5, 6, 7, 8, 9, 10, 11, 12, 13, 14, 15, 16, 17, 18, 19, 20, 21, 22, 23, 24, 25, 26, 27, 28, 29, 30, 31, 32, 33, 34, 35, 36, 37, 38, 39, 40, 41, 42, 43, 44, 45, 46, 47, 48, 49, 50, 51, 52, 53, 54, 55, 56, 57], 1.0, 'REPLACE')
_m = ob_car1.modifiers.new('Bevel', 'BEVEL')
_m.width = 3.83
_m.width_pct = 3.83
_m.vertex_group = 'bevel'
_m = ob_car1.modifiers.new('Auto Smooth', 'NODES')
_m.node_group = ng_auto_smooth
_gi = [s.identifier for s in ng_auto_smooth.interface.items_tree if s.item_type == 'SOCKET' and s.in_out == 'INPUT']
_m[_gi[1]] = 0.5236  # Angle
ob_car2.location = (0.0, 11.0, 0.0)
ob_car2.lineart.crease_threshold = 0.0
_vg = ob_car2.vertex_groups.new(name='Group')
_vg = ob_car2.vertex_groups.new(name='bevel')
_vg.add([0, 1, 2, 3, 4, 5, 6, 7, 8, 9, 10, 11, 12, 13, 14, 15, 16, 17, 18, 19, 20, 21, 22, 23, 24, 25, 26, 27, 28, 29, 30, 31, 32, 33, 34, 35, 36, 37, 38, 39, 40, 41, 44, 47, 48, 49, 50, 51, 52, 53, 54, 55, 56, 57, 58, 59, 60, 61, 62, 63, 64, 65], 1.0, 'REPLACE')
_m = ob_car2.modifiers.new('Bevel', 'BEVEL')
_m.width = 3.83
_m.width_pct = 3.83
_m.limit_method = 'VGROUP'
_m.vertex_group = 'bevel'
_m = ob_car2.modifiers.new('Auto Smooth', 'NODES')
_m.node_group = ng_auto_smooth
_gi = [s.identifier for s in ng_auto_smooth.interface.items_tree if s.item_type == 'SOCKET' and s.in_out == 'INPUT']
_m[_gi[1]] = 0.5236  # Angle
ob_car3.location = (0.0, 21.35, 0.0)
ob_car3.lineart.crease_threshold = 0.0
_vg = ob_car3.vertex_groups.new(name='Group')
_vg = ob_car3.vertex_groups.new(name='bevel')
_vg.add([0, 1, 2, 3, 4, 5, 6, 7, 8, 9, 10, 11, 12, 13, 14, 15, 16, 17, 18, 19, 20, 21, 22, 23, 24, 25, 26, 27, 28, 29, 30, 31, 32, 33, 34, 35, 36, 37, 38, 39, 40, 41, 44, 47, 48, 49, 50, 51, 52, 53, 54, 55, 56, 57, 58, 59, 60, 61, 62, 63, 64, 65], 1.0, 'REPLACE')
_m = ob_car3.modifiers.new('Bevel', 'BEVEL')
_m.width = 3.83
_m.width_pct = 3.83
_m.limit_method = 'VGROUP'
_m.vertex_group = 'bevel'
_m = ob_car3.modifiers.new('Auto Smooth', 'NODES')
_m.node_group = ng_auto_smooth
_gi = [s.identifier for s in ng_auto_smooth.interface.items_tree if s.item_type == 'SOCKET' and s.in_out == 'INPUT']
_m[_gi[1]] = 0.5236  # Angle
ob_wheel.location = (0.0, -10.0, 0.0)
ob_wheel.lineart.crease_threshold = 0.0
_m = ob_wheel.modifiers.new('Bevel', 'BEVEL')
_m.width = 0.05
_m.width_pct = 0.05
_m.limit_method = 'NONE'
_m = ob_wheel.modifiers.new('Auto Smooth', 'NODES')
_m.node_group = ng_auto_smooth
_gi = [s.identifier for s in ng_auto_smooth.interface.items_tree if s.item_type == 'SOCKET' and s.in_out == 'INPUT']
_m[_gi[1]] = 0.5236  # Angle
ob_number_plate.parent = ob_car1
ob_number_plate.location = (0.8302, 0.5721, -0.06164)
ob_number_plate.lineart.crease_threshold = 0.0
ob_number_plate_001.parent = ob_car1
ob_number_plate_001.location = (-0.8302, 0.5721, -0.06164)
ob_number_plate_001.rotation_euler = (0.0, -0.0, 3.142)
ob_number_plate_001.lineart.crease_threshold = 0.0
ob_number_plate_002.parent = ob_car2
ob_number_plate_002.matrix_parent_inverse = Matrix(((1.0, -0.0, 0.0, -0.0), (-0.0, 1.0, -0.0, -11.0), (0.0, -0.0, 1.0, -0.0), (-0.0, 0.0, -0.0, 1.0)))
ob_number_plate_002.location = (1.22, 11.78, -0.06164)
ob_number_plate_002.lineart.crease_threshold = 0.0
ob_number_plate_003.parent = ob_car2
ob_number_plate_003.matrix_parent_inverse = Matrix(((1.0, -0.0, 0.0, -0.0), (-0.0, 1.0, -0.0, -11.0), (0.0, -0.0, 1.0, -0.0), (-0.0, 0.0, -0.0, 1.0)))
ob_number_plate_003.location = (-1.22, 11.78, -0.06164)
ob_number_plate_003.rotation_euler = (0.0, -0.0, 3.142)
ob_number_plate_003.lineart.crease_threshold = 0.0
ob_number_plate_004.parent = ob_car3
ob_number_plate_004.matrix_parent_inverse = Matrix(((1.0, -0.0, 0.0, -0.0), (-0.0, 1.0, -0.0, -21.35), (0.0, -0.0, 1.0, -0.0), (-0.0, 0.0, -0.0, 1.0)))
ob_number_plate_004.location = (1.22, 21.15, -0.06164)
ob_number_plate_004.lineart.crease_threshold = 0.0
ob_number_plate_005.parent = ob_car3
ob_number_plate_005.matrix_parent_inverse = Matrix(((1.0, -0.0, 0.0, -0.0), (-0.0, 1.0, -0.0, -21.35), (0.0, -0.0, 1.0, -0.0), (-0.0, 0.0, -0.0, 1.0)))
ob_number_plate_005.location = (-1.22, 21.15, -0.06164)
ob_number_plate_005.rotation_euler = (0.0, -0.0, 3.142)
ob_number_plate_005.lineart.crease_threshold = 0.0
ob_ramp.location = (0.0, 35.0, 0.0)
ob_ramp.lineart.crease_threshold = 0.0

# ---- collection membership
col_collection.objects.link(ob_car1)
col_collection.objects.link(ob_car2)
col_collection.objects.link(ob_car3)
col_collection.objects.link(ob_wheel)
col_collection.objects.link(ob_number_plate)
col_collection.objects.link(ob_number_plate_001)
col_collection.objects.link(ob_number_plate_002)
col_collection.objects.link(ob_number_plate_003)
col_collection.objects.link(ob_number_plate_004)
col_collection.objects.link(ob_number_plate_005)
col_collection.objects.link(ob_ramp)

# ---- scene / render settings (as saved in the file)
scene.frame_start = 1; scene.frame_end = 250; scene.frame_set(1)
scene.render.engine = 'BLENDER_EEVEE_NEXT'
scene.cycles.use_denoising = False
scene.cycles.samples = 128
scene.cycles.sampling_pattern = 'TABULATED_SOBOL'
scene.cycles.use_adaptive_sampling = False
scene.cycles.use_light_tree = False
scene.view_settings.view_transform = 'Filmic'
bpy.context.view_layer.update()

# ---- added for rendering (the .blend has no active camera and no usable light): camera, sun
cam_auto = bpy.data.cameras.new('AutoCamera')
cam_auto.lens = 50.0
cam_auto.sensor_width = 36.0
cam_auto.clip_end = 1000.0
ob_auto_camera = bpy.data.objects.new('AutoCamera', cam_auto)
scene.collection.objects.link(ob_auto_camera)
ob_auto_camera.location = (47.456, -42.2423, 38.6021)
ob_auto_camera.rotation_euler = (1.09748, -7.21219e-08, 0.694738)
scene.camera = ob_auto_camera
light_auto_sun = bpy.data.lights.new('AutoSun', 'SUN')
light_auto_sun.energy = 3.0
light_auto_sun.angle = 0.0523599
ob_auto_sun = bpy.data.objects.new('AutoSun', light_auto_sun)
scene.collection.objects.link(ob_auto_sun)
ob_auto_sun.rotation_euler = (0.872665, 0.174533, 0.523599)
bpy.context.view_layer.update()

